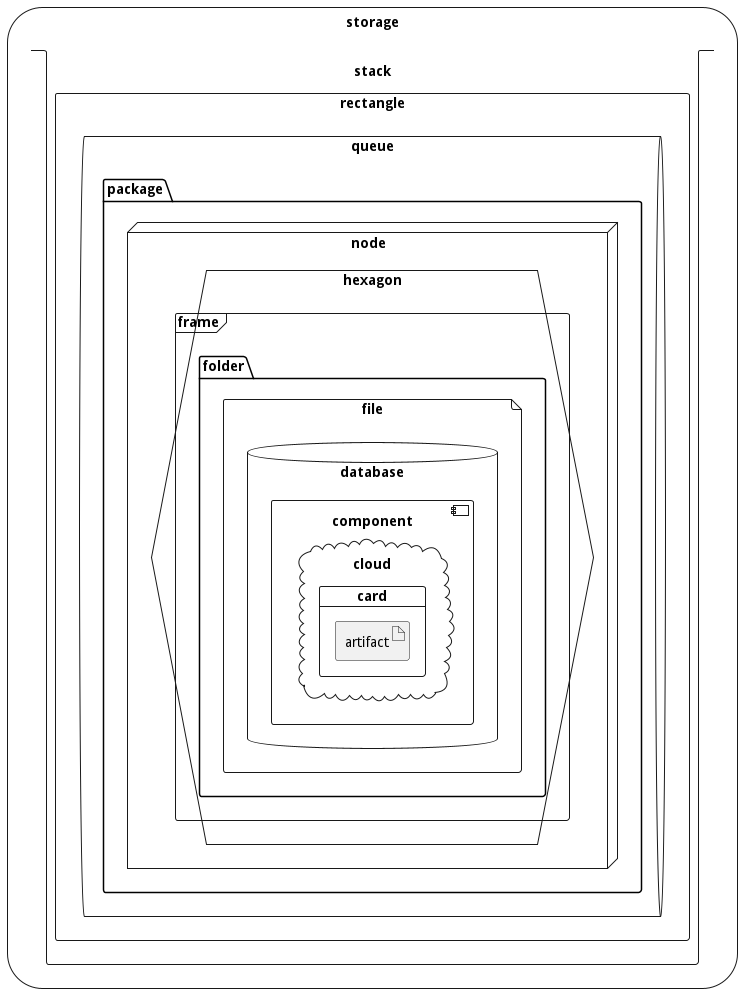

The diagram above was rendered by PlantUML. Its source (embedded in the PNG):
@startuml
storage storage {
	stack stack {
	rectangle rectangle {
		queue queue {
		package package {
			node node {
				hexagon hexagon {
				frame frame {
					folder folder {
						file file {
							database database {
								component component {
								cloud cloud {
									card card {
									artifact artifact {
									}
								}
							}
						}
					}
				}
			}
		}
	}
}
}
}
}
}
}
@enduml